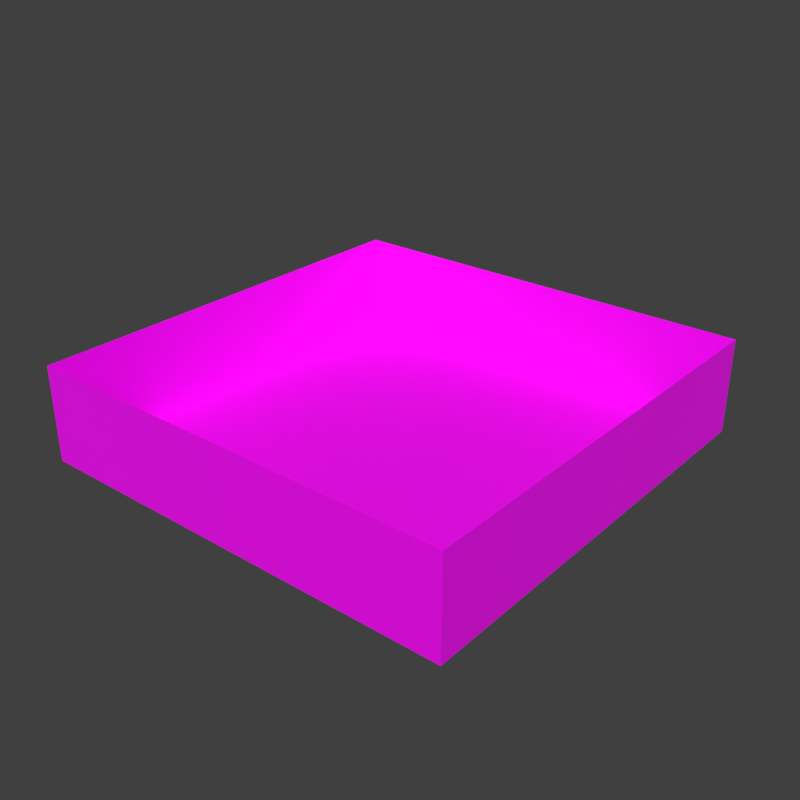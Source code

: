 # Source: Map.blend  (saved by Blender 2.81.16; exported with 4.5.12 LTS)
import bpy
from mathutils import Matrix  # noqa: F401  (used for matrix-valued properties, if any)

bpy.ops.wm.read_factory_settings(use_empty=True)
scene = bpy.context.scene
scene.name = 'Scene'

# ---- images (referenced by path relative to the original .blend; pixels are not part of the script)
import os
ASSET_DIR = os.environ.get("B2B_ASSET_DIR", "")  # directory of the original .blend (textures are referenced by path, not embedded)
HERE = os.path.dirname(os.path.abspath(__file__))  # packed textures are extracted next to this script under _unpacked/

def load_image(name, relpath, width, height, colorspace="sRGB"):
    """Load a texture the original file referenced (path relative to the .blend, or extracted next to this script)."""
    p = next((c for c in (os.path.join(HERE, relpath), os.path.join(ASSET_DIR, relpath)) if relpath and os.path.exists(c)), "")
    if p:
        img = bpy.data.images.load(p, check_existing=True)
        img.name = name
    else:  # same state as the original file: an image datablock whose file is absent (Cycles renders it pink)
        img = bpy.data.images.new(name, width, height)
        img.source = "FILE"
        img.filepath = "//" + (relpath or name)
    img.colorspace_settings.name = colorspace
    return img
img_mapcolor_png = load_image('mapCOLOR.png', 'mapCOLOR.png', 1024, 1024, 'sRGB')

# ---- materials (node trees are filled in below, after node groups)
mat_material = bpy.data.materials.new('Material')

# ---- material node trees
mat_material.use_nodes = True; mat_material.node_tree.nodes.clear()
_N = mat_material.node_tree.nodes; _L = mat_material.node_tree.links
n0 = _N.new('ShaderNodeOutputMaterial'); n0.name = 'Material Output'; n0.location = (371, 294)
n1 = _N.new('ShaderNodeTexImage'); n1.name = 'Image Texture'; n1.location = (-409, 202)
n1.image = img_mapcolor_png
n2 = _N.new('ShaderNodeBsdfPrincipled'); n2.name = 'Principled BSDF'; n2.location = (55, 349)
n2.distribution = 'GGX'
n2.subsurface_method = 'RANDOM_WALK_SKIN'
n2.inputs[3].default_value = 1.45
n2.inputs[27].default_value = (0.0, 0.0, 0.0, 1.0)
n2.inputs[28].default_value = 1.0
_L.new(n2.outputs[0], n0.inputs[0])
_L.new(n1.outputs[0], n2.inputs[0])
n0.is_active_output = True

# ---- world
world_world = bpy.data.worlds.new('World'); scene.world = world_world
world_world.use_nodes = True; world_world.node_tree.nodes.clear()
_N = world_world.node_tree.nodes; _L = world_world.node_tree.links
n0 = _N.new('ShaderNodeOutputWorld'); n0.name = 'World Output'; n0.location = (300, 300)
n1 = _N.new('ShaderNodeBackground'); n1.name = 'Background'; n1.location = (10, 300)
n1.inputs[0].default_value = (0.05088, 0.05088, 0.05088, 1.0)
_L.new(n1.outputs[0], n0.inputs[0])
n0.is_active_output = True
world_world.color = (0.05088, 0.05088, 0.05088)
world_world.use_sun_shadow = False
world_world.sun_shadow_jitter_overblur = 0.0

# ---- meshes
me_cube = bpy.data.meshes.new('Cube')
me_cube.from_pydata([(-8.0, -8.0, -0.001352), (-8.0, -8.0, 3.501), (-8.0, 8.0, -0.001352), (-8.0, 8.0, 3.501), (8.0, -8.0, -0.001352), (8.0, -8.0, 3.501), (8.0, 8.0, -0.001352), (8.0, 8.0, 3.501)], [], [(1, 0, 2), (3, 2, 6), (7, 6, 4), (5, 4, 0), (6, 2, 0), (1, 2, 3), (3, 6, 7), (7, 4, 5), (5, 0, 1), (6, 0, 4)])
_uv = me_cube.uv_layers.new(name='UVMap')
_uv.uv.foreach_set('vector', [0.625, 0.0, 0.375, 0.0, 0.375, 0.25, 0.625, 0.25, 0.375, 0.25, 0.375, 0.5, 0.625, 0.5, 0.375, 0.5, 0.375, 0.75, 0.625, 0.75, 0.375, 0.75, 0.375, 1.0, 0.375, 0.5, 0.125, 0.5, 0.125, 0.75, 0.625, 0.0, 0.375, 0.25, 0.625, 0.25, 0.625, 0.25, 0.375, 0.5, 0.625, 0.5, 0.625, 0.5, 0.375, 0.75, 0.625, 0.75, 0.625, 0.75, 0.375, 1.0, 0.625, 1.0, 0.375, 0.5, 0.125, 0.75, 0.375, 0.75])
_uv.active_render = True
_uv = me_cube.uv_layers.new(name='automap')
_uv.uv.foreach_set('vector', [0.03139, 0.9686, 0.1271, 0.9686, 0.1271, 0.5314, 0.8484, 0.4686, 0.9441, 0.4686, 0.9441, 0.03139, 0.5314, 0.4686, 0.6271, 0.4686, 0.6271, 0.03139, 0.6899, 0.4686, 0.7856, 0.4686, 0.7856, 0.03139, 0.4686, 0.03139, 0.03139, 0.03139, 0.03139, 0.4686, 0.03139, 0.9686, 0.1271, 0.5314, 0.03139, 0.5314, 0.8484, 0.4686, 0.9441, 0.03139, 0.8484, 0.03139, 0.5314, 0.4686, 0.6271, 0.03139, 0.5314, 0.03139, 0.6899, 0.4686, 0.7856, 0.03139, 0.6899, 0.03139, 0.4686, 0.03139, 0.03139, 0.4686, 0.4686, 0.4686])
me_cube.materials.append(mat_material)
me_cube.use_mirror_x = True
me_cube.auto_texspace = False
me_cube.update()

# ---- objects
ob_cube_005 = bpy.data.objects.new('Cube.005', me_cube)

# ---- transforms, parenting, visibility, modifiers, constraints
ob_cube_005.location = (0.0, 0.0, 0.0)
ob_cube_005.scale = (10.0, 10.0, 10.0)
ob_cube_005.lineart.crease_threshold = 0.0
ob_cube_005.use_mesh_mirror_x = True

# ---- collection membership
scene.collection.objects.link(ob_cube_005)

# ---- scene / render settings (as saved in the file)
scene.frame_start = 1; scene.frame_end = 250; scene.frame_set(139)
scene.render.engine = 'CYCLES'
scene.render.image_settings.compression = 0
scene.render.resolution_x = 128
scene.render.resolution_y = 128
scene.render.filter_size = 0.01
scene.render.use_freestyle = True
scene.render.line_thickness = 0.03
scene.cycles.sampling_pattern = 'TABULATED_SOBOL'
scene.cycles.use_light_tree = False
scene.eevee.use_gtao = True
scene.eevee.gtao_quality = 0.3452
scene.eevee.gtao_distance = 21.42
scene.eevee.fast_gi_quality = 0.3452
scene.eevee.light_threshold = 0.277
scene.eevee.use_raytracing = True
scene.view_settings.view_transform = 'Standard'
bpy.context.view_layer.update()

# ---- added for rendering (the .blend has no active camera and no usable light): camera, sun
cam_auto = bpy.data.cameras.new('AutoCamera')
cam_auto.lens = 50.0
cam_auto.sensor_width = 36.0
cam_auto.clip_end = 3717.91
ob_auto_camera = bpy.data.objects.new('AutoCamera', cam_auto)
scene.collection.objects.link(ob_auto_camera)
ob_auto_camera.location = (211.848, -254.217, 186.978)
ob_auto_camera.rotation_euler = (1.09748, -7.21219e-08, 0.694738)
scene.camera = ob_auto_camera
light_auto_sun = bpy.data.lights.new('AutoSun', 'SUN')
light_auto_sun.energy = 3.0
light_auto_sun.angle = 0.0523599
ob_auto_sun = bpy.data.objects.new('AutoSun', light_auto_sun)
scene.collection.objects.link(ob_auto_sun)
ob_auto_sun.rotation_euler = (0.872665, 0.174533, 0.523599)
bpy.context.view_layer.update()
